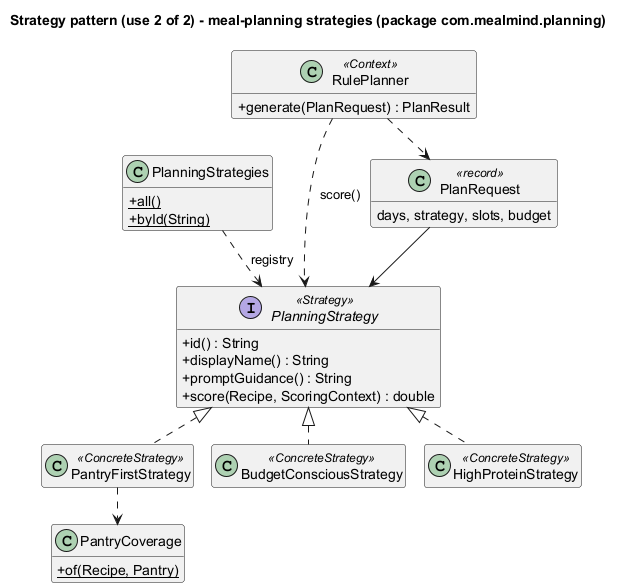

The diagram above was rendered by PlantUML. Its source (embedded in the PNG):
@startuml pattern-strategy-planning
!pragma layout smetana
title Strategy pattern (use 2 of 2) - meal-planning strategies (package com.mealmind.planning)
skinparam shadowing false
skinparam classAttributeIconSize 0
hide empty members

interface PlanningStrategy <<Strategy>> {
  +id() : String
  +displayName() : String
  +promptGuidance() : String
  +score(Recipe, ScoringContext) : double
}
class PantryFirstStrategy <<ConcreteStrategy>>
class BudgetConsciousStrategy <<ConcreteStrategy>>
class HighProteinStrategy <<ConcreteStrategy>>
class PlanningStrategies {
  +{static} all()
  +{static} byId(String)
}
class RulePlanner <<Context>> {
  +generate(PlanRequest) : PlanResult
}
class PlanRequest <<record>> {
  days, strategy, slots, budget
}
class PantryCoverage {
  +{static} of(Recipe, Pantry)
}

PlanningStrategy <|.. PantryFirstStrategy
PlanningStrategy <|.. BudgetConsciousStrategy
PlanningStrategy <|.. HighProteinStrategy
PlanningStrategies ..> PlanningStrategy : registry
PlanRequest --> PlanningStrategy
RulePlanner ..> PlanRequest
RulePlanner ..> PlanningStrategy : score()
PantryFirstStrategy ..> PantryCoverage
@enduml